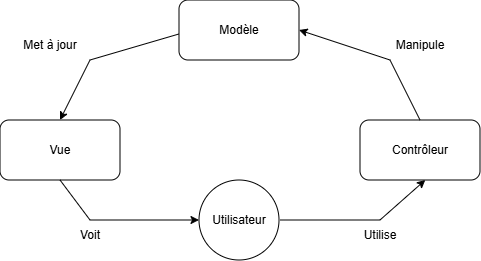

The diagram above was exported from draw.io. Its source (the exported page's mxGraphModel, read from the mxfile embedded in the PNG):
<mxGraphModel dx="679" dy="354" grid="1" gridSize="10" guides="1" tooltips="1" connect="1" arrows="1" fold="1" page="1" pageScale="1" pageWidth="827" pageHeight="1169" math="0" shadow="0">
  <root>
    <mxCell id="0" />
    <mxCell id="1" parent="0" />
    <mxCell id="NHGlLD3KRTFe9XKgDaOB-2" parent="1" style="rounded=1;whiteSpace=wrap;html=1;" value="&lt;font dir=&quot;auto&quot; style=&quot;vertical-align: inherit;&quot;&gt;&lt;font dir=&quot;auto&quot; style=&quot;vertical-align: inherit;&quot;&gt;&lt;font dir=&quot;auto&quot; style=&quot;vertical-align: inherit;&quot;&gt;&lt;font dir=&quot;auto&quot; style=&quot;vertical-align: inherit;&quot;&gt;Contrôleur&lt;/font&gt;&lt;/font&gt;&lt;/font&gt;&lt;/font&gt;" vertex="1">
      <mxGeometry height="60" width="120" x="520" y="260" as="geometry" />
    </mxCell>
    <mxCell id="NHGlLD3KRTFe9XKgDaOB-3" parent="1" style="rounded=1;whiteSpace=wrap;html=1;" value="&lt;font dir=&quot;auto&quot; style=&quot;vertical-align: inherit;&quot;&gt;&lt;font dir=&quot;auto&quot; style=&quot;vertical-align: inherit;&quot;&gt;&lt;font dir=&quot;auto&quot; style=&quot;vertical-align: inherit;&quot;&gt;&lt;font dir=&quot;auto&quot; style=&quot;vertical-align: inherit;&quot;&gt;Modèle&lt;/font&gt;&lt;/font&gt;&lt;/font&gt;&lt;/font&gt;" vertex="1">
      <mxGeometry height="60" width="120" x="339" y="140" as="geometry" />
    </mxCell>
    <mxCell id="NHGlLD3KRTFe9XKgDaOB-4" parent="1" style="rounded=1;whiteSpace=wrap;html=1;" value="&lt;font dir=&quot;auto&quot; style=&quot;vertical-align: inherit;&quot;&gt;&lt;font dir=&quot;auto&quot; style=&quot;vertical-align: inherit;&quot;&gt;&lt;font dir=&quot;auto&quot; style=&quot;vertical-align: inherit;&quot;&gt;&lt;font dir=&quot;auto&quot; style=&quot;vertical-align: inherit;&quot;&gt;&lt;font dir=&quot;auto&quot; style=&quot;vertical-align: inherit;&quot;&gt;&lt;font dir=&quot;auto&quot; style=&quot;vertical-align: inherit;&quot;&gt;Vue&lt;/font&gt;&lt;/font&gt;&lt;/font&gt;&lt;/font&gt;&lt;/font&gt;&lt;/font&gt;" vertex="1">
      <mxGeometry height="60" width="120" x="160" y="260" as="geometry" />
    </mxCell>
    <mxCell id="NHGlLD3KRTFe9XKgDaOB-9" edge="1" parent="1" style="endArrow=classic;html=1;rounded=0;entryX=0.544;entryY=1;entryDx=0;entryDy=0;entryPerimeter=0;" target="NHGlLD3KRTFe9XKgDaOB-2" value="">
      <mxGeometry height="50" relative="1" width="50" as="geometry">
        <Array as="points">
          <mxPoint x="540" y="360" />
        </Array>
        <mxPoint x="440" y="360" as="sourcePoint" />
        <mxPoint x="420" y="260" as="targetPoint" />
      </mxGeometry>
    </mxCell>
    <mxCell id="NHGlLD3KRTFe9XKgDaOB-11" edge="1" parent="1" source="NHGlLD3KRTFe9XKgDaOB-2" style="endArrow=classic;html=1;rounded=0;entryX=1;entryY=0.5;entryDx=0;entryDy=0;exitX=0.5;exitY=0;exitDx=0;exitDy=0;" target="NHGlLD3KRTFe9XKgDaOB-3" value="">
      <mxGeometry height="50" relative="1" width="50" as="geometry">
        <Array as="points">
          <mxPoint x="550" y="200" />
        </Array>
        <mxPoint x="480" y="227" as="sourcePoint" />
        <mxPoint x="651" y="200" as="targetPoint" />
      </mxGeometry>
    </mxCell>
    <mxCell id="NHGlLD3KRTFe9XKgDaOB-12" edge="1" parent="1" source="NHGlLD3KRTFe9XKgDaOB-3" style="endArrow=classic;html=1;rounded=0;entryX=0.5;entryY=0;entryDx=0;entryDy=0;exitX=-0.003;exitY=0.568;exitDx=0;exitDy=0;exitPerimeter=0;" target="NHGlLD3KRTFe9XKgDaOB-4" value="">
      <mxGeometry height="50" relative="1" width="50" as="geometry">
        <Array as="points">
          <mxPoint x="250" y="200" />
        </Array>
        <mxPoint x="330" y="267" as="sourcePoint" />
        <mxPoint x="501" y="240" as="targetPoint" />
      </mxGeometry>
    </mxCell>
    <mxCell id="NHGlLD3KRTFe9XKgDaOB-13" edge="1" parent="1" source="NHGlLD3KRTFe9XKgDaOB-4" style="endArrow=classic;html=1;rounded=0;exitX=0.5;exitY=1;exitDx=0;exitDy=0;" target="NHGlLD3KRTFe9XKgDaOB-18" value="">
      <mxGeometry height="50" relative="1" width="50" as="geometry">
        <Array as="points">
          <mxPoint x="250" y="360" />
        </Array>
        <mxPoint x="250" y="377" as="sourcePoint" />
        <mxPoint x="330" y="360" as="targetPoint" />
      </mxGeometry>
    </mxCell>
    <mxCell id="NHGlLD3KRTFe9XKgDaOB-14" parent="1" style="text;html=1;whiteSpace=wrap;strokeColor=none;fillColor=none;align=center;verticalAlign=middle;rounded=0;" value="&lt;font dir=&quot;auto&quot; style=&quot;vertical-align: inherit;&quot;&gt;&lt;font dir=&quot;auto&quot; style=&quot;vertical-align: inherit;&quot;&gt;Utilise&lt;/font&gt;&lt;/font&gt;" vertex="1">
      <mxGeometry height="30" width="60" x="510" y="360" as="geometry" />
    </mxCell>
    <mxCell id="NHGlLD3KRTFe9XKgDaOB-15" parent="1" style="text;html=1;whiteSpace=wrap;strokeColor=none;fillColor=none;align=center;verticalAlign=middle;rounded=0;" value="&lt;font dir=&quot;auto&quot; style=&quot;vertical-align: inherit;&quot;&gt;&lt;font dir=&quot;auto&quot; style=&quot;vertical-align: inherit;&quot;&gt;&lt;font dir=&quot;auto&quot; style=&quot;vertical-align: inherit;&quot;&gt;&lt;font dir=&quot;auto&quot; style=&quot;vertical-align: inherit;&quot;&gt;Manipule&lt;/font&gt;&lt;/font&gt;&lt;/font&gt;&lt;/font&gt;" vertex="1">
      <mxGeometry height="30" width="60" x="550" y="170" as="geometry" />
    </mxCell>
    <mxCell id="NHGlLD3KRTFe9XKgDaOB-16" parent="1" style="text;html=1;whiteSpace=wrap;strokeColor=none;fillColor=none;align=center;verticalAlign=middle;rounded=0;" value="&lt;font dir=&quot;auto&quot; style=&quot;vertical-align: inherit;&quot;&gt;&lt;font dir=&quot;auto&quot; style=&quot;vertical-align: inherit;&quot;&gt;&lt;font dir=&quot;auto&quot; style=&quot;vertical-align: inherit;&quot;&gt;&lt;font dir=&quot;auto&quot; style=&quot;vertical-align: inherit;&quot;&gt;Met à jour&lt;/font&gt;&lt;/font&gt;&lt;/font&gt;&lt;/font&gt;" vertex="1">
      <mxGeometry height="30" width="60" x="180" y="170" as="geometry" />
    </mxCell>
    <mxCell id="NHGlLD3KRTFe9XKgDaOB-17" parent="1" style="text;html=1;whiteSpace=wrap;strokeColor=none;fillColor=none;align=center;verticalAlign=middle;rounded=0;" value="&lt;font dir=&quot;auto&quot; style=&quot;vertical-align: inherit;&quot;&gt;&lt;font dir=&quot;auto&quot; style=&quot;vertical-align: inherit;&quot;&gt;&lt;font dir=&quot;auto&quot; style=&quot;vertical-align: inherit;&quot;&gt;&lt;font dir=&quot;auto&quot; style=&quot;vertical-align: inherit;&quot;&gt;Voit&lt;/font&gt;&lt;/font&gt;&lt;/font&gt;&lt;/font&gt;" vertex="1">
      <mxGeometry height="30" width="60" x="220" y="360" as="geometry" />
    </mxCell>
    <mxCell id="NHGlLD3KRTFe9XKgDaOB-18" parent="1" style="ellipse;whiteSpace=wrap;html=1;aspect=fixed;" value="&lt;font dir=&quot;auto&quot; style=&quot;vertical-align: inherit;&quot;&gt;&lt;font dir=&quot;auto&quot; style=&quot;vertical-align: inherit;&quot;&gt;Utilisateur&lt;/font&gt;&lt;/font&gt;" vertex="1">
      <mxGeometry height="80" width="80" x="359" y="320" as="geometry" />
    </mxCell>
  </root>
</mxGraphModel>